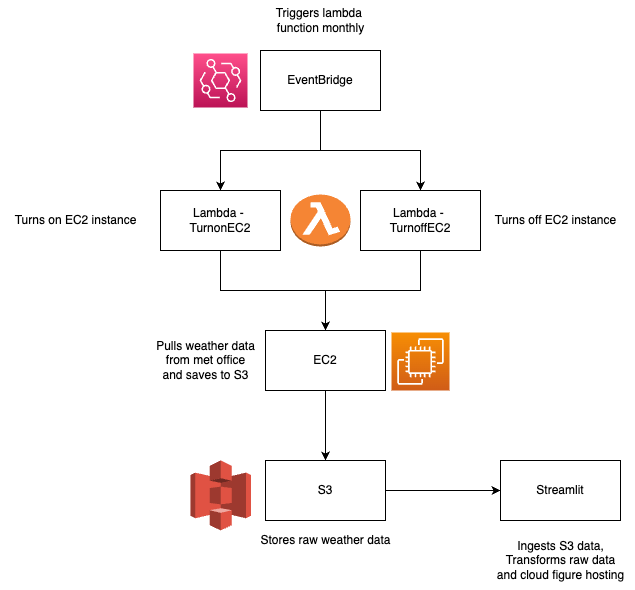

The diagram above was exported from draw.io. Its source (the exported page's mxGraphModel, read from the mxfile embedded in the PNG):
<mxGraphModel dx="982" dy="628" grid="1" gridSize="10" guides="1" tooltips="1" connect="1" arrows="1" fold="1" page="1" pageScale="1" pageWidth="827" pageHeight="1169" math="0" shadow="0">
  <root>
    <mxCell id="0" />
    <mxCell id="1" parent="0" />
    <mxCell id="ZeSMfzq5_M7mv0HXBCjF-14" style="edgeStyle=orthogonalEdgeStyle;rounded=0;orthogonalLoop=1;jettySize=auto;html=1;entryX=0.5;entryY=0;entryDx=0;entryDy=0;" edge="1" parent="1" source="ZeSMfzq5_M7mv0HXBCjF-1" target="ZeSMfzq5_M7mv0HXBCjF-2">
      <mxGeometry relative="1" as="geometry" />
    </mxCell>
    <mxCell id="ZeSMfzq5_M7mv0HXBCjF-1" value="EC2" style="rounded=0;whiteSpace=wrap;html=1;" vertex="1" parent="1">
      <mxGeometry x="265" y="340" width="120" height="60" as="geometry" />
    </mxCell>
    <mxCell id="ZeSMfzq5_M7mv0HXBCjF-15" style="edgeStyle=orthogonalEdgeStyle;rounded=0;orthogonalLoop=1;jettySize=auto;html=1;entryX=0;entryY=0.5;entryDx=0;entryDy=0;" edge="1" parent="1" source="ZeSMfzq5_M7mv0HXBCjF-2" target="ZeSMfzq5_M7mv0HXBCjF-3">
      <mxGeometry relative="1" as="geometry" />
    </mxCell>
    <mxCell id="ZeSMfzq5_M7mv0HXBCjF-2" value="S3" style="rounded=0;whiteSpace=wrap;html=1;" vertex="1" parent="1">
      <mxGeometry x="265" y="470" width="120" height="60" as="geometry" />
    </mxCell>
    <mxCell id="ZeSMfzq5_M7mv0HXBCjF-3" value="Streamlit" style="whiteSpace=wrap;html=1;" vertex="1" parent="1">
      <mxGeometry x="500" y="470" width="120" height="60" as="geometry" />
    </mxCell>
    <mxCell id="ZeSMfzq5_M7mv0HXBCjF-16" style="edgeStyle=orthogonalEdgeStyle;rounded=0;orthogonalLoop=1;jettySize=auto;html=1;entryX=0.5;entryY=0;entryDx=0;entryDy=0;" edge="1" parent="1" source="ZeSMfzq5_M7mv0HXBCjF-4" target="ZeSMfzq5_M7mv0HXBCjF-1">
      <mxGeometry relative="1" as="geometry" />
    </mxCell>
    <mxCell id="ZeSMfzq5_M7mv0HXBCjF-4" value="Lambda -&amp;nbsp;&lt;br&gt;TurnonEC2" style="whiteSpace=wrap;html=1;" vertex="1" parent="1">
      <mxGeometry x="160" y="200" width="120" height="60" as="geometry" />
    </mxCell>
    <mxCell id="ZeSMfzq5_M7mv0HXBCjF-10" style="edgeStyle=orthogonalEdgeStyle;rounded=0;orthogonalLoop=1;jettySize=auto;html=1;" edge="1" parent="1" source="ZeSMfzq5_M7mv0HXBCjF-5" target="ZeSMfzq5_M7mv0HXBCjF-4">
      <mxGeometry relative="1" as="geometry" />
    </mxCell>
    <mxCell id="ZeSMfzq5_M7mv0HXBCjF-19" style="edgeStyle=orthogonalEdgeStyle;rounded=0;orthogonalLoop=1;jettySize=auto;html=1;entryX=0.5;entryY=0;entryDx=0;entryDy=0;" edge="1" parent="1" source="ZeSMfzq5_M7mv0HXBCjF-5" target="ZeSMfzq5_M7mv0HXBCjF-17">
      <mxGeometry relative="1" as="geometry" />
    </mxCell>
    <mxCell id="ZeSMfzq5_M7mv0HXBCjF-5" value="EventBridge" style="whiteSpace=wrap;html=1;" vertex="1" parent="1">
      <mxGeometry x="260" y="60" width="120" height="60" as="geometry" />
    </mxCell>
    <mxCell id="ZeSMfzq5_M7mv0HXBCjF-6" value="Ingests S3 data, &lt;br&gt;Transforms raw data&lt;br&gt;and cloud figure hosting" style="text;html=1;align=center;verticalAlign=middle;resizable=0;points=[];autosize=1;strokeColor=none;fillColor=none;" vertex="1" parent="1">
      <mxGeometry x="485" y="540" width="150" height="60" as="geometry" />
    </mxCell>
    <mxCell id="ZeSMfzq5_M7mv0HXBCjF-7" value="Stores raw weather data" style="text;html=1;align=center;verticalAlign=middle;resizable=0;points=[];autosize=1;strokeColor=none;fillColor=none;" vertex="1" parent="1">
      <mxGeometry x="250" y="535" width="150" height="30" as="geometry" />
    </mxCell>
    <mxCell id="ZeSMfzq5_M7mv0HXBCjF-9" value="Triggers lambda&amp;nbsp;&lt;br&gt;function monthly" style="text;html=1;align=center;verticalAlign=middle;resizable=0;points=[];autosize=1;strokeColor=none;fillColor=none;" vertex="1" parent="1">
      <mxGeometry x="265" y="10" width="110" height="40" as="geometry" />
    </mxCell>
    <mxCell id="ZeSMfzq5_M7mv0HXBCjF-11" value="Turns off EC2 instance" style="text;html=1;align=center;verticalAlign=middle;resizable=0;points=[];autosize=1;strokeColor=none;fillColor=none;" vertex="1" parent="1">
      <mxGeometry x="485" y="215" width="140" height="30" as="geometry" />
    </mxCell>
    <mxCell id="ZeSMfzq5_M7mv0HXBCjF-13" value="Pulls weather data&lt;br&gt;from met office&lt;br&gt;and saves to S3" style="text;html=1;align=center;verticalAlign=middle;resizable=0;points=[];autosize=1;strokeColor=none;fillColor=none;" vertex="1" parent="1">
      <mxGeometry x="145" y="340" width="120" height="60" as="geometry" />
    </mxCell>
    <mxCell id="ZeSMfzq5_M7mv0HXBCjF-20" style="edgeStyle=orthogonalEdgeStyle;rounded=0;orthogonalLoop=1;jettySize=auto;html=1;entryX=0.5;entryY=0;entryDx=0;entryDy=0;" edge="1" parent="1" source="ZeSMfzq5_M7mv0HXBCjF-17" target="ZeSMfzq5_M7mv0HXBCjF-1">
      <mxGeometry relative="1" as="geometry" />
    </mxCell>
    <mxCell id="ZeSMfzq5_M7mv0HXBCjF-17" value="Lambda -&amp;nbsp;&lt;br&gt;TurnoffEC2" style="whiteSpace=wrap;html=1;" vertex="1" parent="1">
      <mxGeometry x="360" y="200" width="120" height="60" as="geometry" />
    </mxCell>
    <mxCell id="ZeSMfzq5_M7mv0HXBCjF-18" value="Turns on EC2 instance" style="text;html=1;align=center;verticalAlign=middle;resizable=0;points=[];autosize=1;strokeColor=none;fillColor=none;" vertex="1" parent="1">
      <mxGeometry y="215" width="150" height="30" as="geometry" />
    </mxCell>
    <mxCell id="ZeSMfzq5_M7mv0HXBCjF-21" value="" style="outlineConnect=0;dashed=0;verticalLabelPosition=bottom;verticalAlign=top;align=center;html=1;shape=mxgraph.aws3.lambda_function;fillColor=#F58534;gradientColor=none;" vertex="1" parent="1">
      <mxGeometry x="290" y="204" width="60" height="52" as="geometry" />
    </mxCell>
    <mxCell id="ZeSMfzq5_M7mv0HXBCjF-24" value="" style="outlineConnect=0;dashed=0;verticalLabelPosition=bottom;verticalAlign=top;align=center;html=1;shape=mxgraph.aws3.s3;fillColor=#E05243;gradientColor=none;" vertex="1" parent="1">
      <mxGeometry x="190" y="470" width="60.5" height="70" as="geometry" />
    </mxCell>
    <mxCell id="ZeSMfzq5_M7mv0HXBCjF-25" value="" style="sketch=0;points=[[0,0,0],[0.25,0,0],[0.5,0,0],[0.75,0,0],[1,0,0],[0,1,0],[0.25,1,0],[0.5,1,0],[0.75,1,0],[1,1,0],[0,0.25,0],[0,0.5,0],[0,0.75,0],[1,0.25,0],[1,0.5,0],[1,0.75,0]];outlineConnect=0;fontColor=#232F3E;gradientColor=#FF4F8B;gradientDirection=north;fillColor=#BC1356;strokeColor=#ffffff;dashed=0;verticalLabelPosition=bottom;verticalAlign=top;align=center;html=1;fontSize=12;fontStyle=0;aspect=fixed;shape=mxgraph.aws4.resourceIcon;resIcon=mxgraph.aws4.eventbridge;" vertex="1" parent="1">
      <mxGeometry x="193" y="63" width="54" height="54" as="geometry" />
    </mxCell>
    <mxCell id="ZeSMfzq5_M7mv0HXBCjF-26" value="" style="sketch=0;points=[[0,0,0],[0.25,0,0],[0.5,0,0],[0.75,0,0],[1,0,0],[0,1,0],[0.25,1,0],[0.5,1,0],[0.75,1,0],[1,1,0],[0,0.25,0],[0,0.5,0],[0,0.75,0],[1,0.25,0],[1,0.5,0],[1,0.75,0]];outlineConnect=0;fontColor=#232F3E;gradientColor=#F78E04;gradientDirection=north;fillColor=#D05C17;strokeColor=#ffffff;dashed=0;verticalLabelPosition=bottom;verticalAlign=top;align=center;html=1;fontSize=12;fontStyle=0;aspect=fixed;shape=mxgraph.aws4.resourceIcon;resIcon=mxgraph.aws4.ec2;" vertex="1" parent="1">
      <mxGeometry x="391" y="342" width="58" height="58" as="geometry" />
    </mxCell>
  </root>
</mxGraphModel>